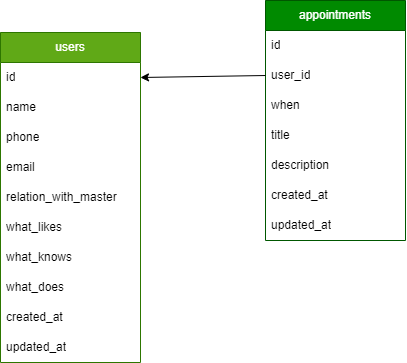

The diagram above was exported from draw.io. Its source (the exported page's mxGraphModel, read from the mxfile embedded in the PNG):
<mxGraphModel dx="-708" dy="506" grid="0" gridSize="10" guides="1" tooltips="1" connect="1" arrows="1" fold="1" page="0" pageScale="1" pageWidth="850" pageHeight="1100" math="0" shadow="0">
  <root>
    <mxCell id="0" />
    <mxCell id="1" parent="0" />
    <mxCell id="143" value="users" style="swimlane;fontStyle=0;childLayout=stackLayout;horizontal=1;startSize=30;horizontalStack=0;resizeParent=1;resizeParentMax=0;resizeLast=0;collapsible=1;marginBottom=0;whiteSpace=wrap;html=1;fillColor=#60a917;fontColor=#ffffff;strokeColor=#2D7600;" parent="1" vertex="1">
      <mxGeometry x="1270" y="103" width="140" height="330" as="geometry" />
    </mxCell>
    <mxCell id="144" value="id" style="text;strokeColor=none;fillColor=none;align=left;verticalAlign=middle;spacingLeft=4;spacingRight=4;overflow=hidden;points=[[0,0.5],[1,0.5]];portConstraint=eastwest;rotatable=0;whiteSpace=wrap;html=1;" parent="143" vertex="1">
      <mxGeometry y="30" width="140" height="30" as="geometry" />
    </mxCell>
    <mxCell id="145" value="name" style="text;strokeColor=none;fillColor=none;align=left;verticalAlign=middle;spacingLeft=4;spacingRight=4;overflow=hidden;points=[[0,0.5],[1,0.5]];portConstraint=eastwest;rotatable=0;whiteSpace=wrap;html=1;" parent="143" vertex="1">
      <mxGeometry y="60" width="140" height="30" as="geometry" />
    </mxCell>
    <mxCell id="150" value="&lt;span style=&quot;color: rgb(0, 0, 0);&quot;&gt;phone&lt;/span&gt;" style="text;strokeColor=none;fillColor=none;align=left;verticalAlign=middle;spacingLeft=4;spacingRight=4;overflow=hidden;points=[[0,0.5],[1,0.5]];portConstraint=eastwest;rotatable=0;whiteSpace=wrap;html=1;" parent="143" vertex="1">
      <mxGeometry y="90" width="140" height="30" as="geometry" />
    </mxCell>
    <mxCell id="220" value="email" style="text;strokeColor=none;fillColor=none;align=left;verticalAlign=middle;spacingLeft=4;spacingRight=4;overflow=hidden;points=[[0,0.5],[1,0.5]];portConstraint=eastwest;rotatable=0;whiteSpace=wrap;html=1;" vertex="1" parent="143">
      <mxGeometry y="120" width="140" height="30" as="geometry" />
    </mxCell>
    <mxCell id="208" value="relation_with_master" style="text;strokeColor=none;fillColor=none;align=left;verticalAlign=middle;spacingLeft=4;spacingRight=4;overflow=hidden;points=[[0,0.5],[1,0.5]];portConstraint=eastwest;rotatable=0;whiteSpace=wrap;html=1;" vertex="1" parent="143">
      <mxGeometry y="150" width="140" height="30" as="geometry" />
    </mxCell>
    <mxCell id="207" value="what_likes" style="text;strokeColor=none;fillColor=none;align=left;verticalAlign=middle;spacingLeft=4;spacingRight=4;overflow=hidden;points=[[0,0.5],[1,0.5]];portConstraint=eastwest;rotatable=0;whiteSpace=wrap;html=1;" vertex="1" parent="143">
      <mxGeometry y="180" width="140" height="30" as="geometry" />
    </mxCell>
    <mxCell id="206" value="what_knows" style="text;strokeColor=none;fillColor=none;align=left;verticalAlign=middle;spacingLeft=4;spacingRight=4;overflow=hidden;points=[[0,0.5],[1,0.5]];portConstraint=eastwest;rotatable=0;whiteSpace=wrap;html=1;" vertex="1" parent="143">
      <mxGeometry y="210" width="140" height="30" as="geometry" />
    </mxCell>
    <mxCell id="205" value="what_does" style="text;strokeColor=none;fillColor=none;align=left;verticalAlign=middle;spacingLeft=4;spacingRight=4;overflow=hidden;points=[[0,0.5],[1,0.5]];portConstraint=eastwest;rotatable=0;whiteSpace=wrap;html=1;" vertex="1" parent="143">
      <mxGeometry y="240" width="140" height="30" as="geometry" />
    </mxCell>
    <mxCell id="204" value="created_at" style="text;strokeColor=none;fillColor=none;align=left;verticalAlign=middle;spacingLeft=4;spacingRight=4;overflow=hidden;points=[[0,0.5],[1,0.5]];portConstraint=eastwest;rotatable=0;whiteSpace=wrap;html=1;" vertex="1" parent="143">
      <mxGeometry y="270" width="140" height="30" as="geometry" />
    </mxCell>
    <mxCell id="151" value="&lt;span style=&quot;color: rgb(0, 0, 0);&quot;&gt;updated_at&lt;/span&gt;" style="text;strokeColor=none;fillColor=none;align=left;verticalAlign=middle;spacingLeft=4;spacingRight=4;overflow=hidden;points=[[0,0.5],[1,0.5]];portConstraint=eastwest;rotatable=0;whiteSpace=wrap;html=1;" parent="143" vertex="1">
      <mxGeometry y="300" width="140" height="30" as="geometry" />
    </mxCell>
    <mxCell id="209" value="appointments" style="swimlane;fontStyle=0;childLayout=stackLayout;horizontal=1;startSize=30;horizontalStack=0;resizeParent=1;resizeParentMax=0;resizeLast=0;collapsible=1;marginBottom=0;whiteSpace=wrap;html=1;fillColor=#008a00;fontColor=#ffffff;strokeColor=#005700;" vertex="1" parent="1">
      <mxGeometry x="1535" y="71" width="140" height="240" as="geometry" />
    </mxCell>
    <mxCell id="210" value="id" style="text;strokeColor=none;fillColor=none;align=left;verticalAlign=middle;spacingLeft=4;spacingRight=4;overflow=hidden;points=[[0,0.5],[1,0.5]];portConstraint=eastwest;rotatable=0;whiteSpace=wrap;html=1;" vertex="1" parent="209">
      <mxGeometry y="30" width="140" height="30" as="geometry" />
    </mxCell>
    <mxCell id="211" value="&lt;span style=&quot;color: rgb(0, 0, 0);&quot;&gt;user_id&lt;/span&gt;" style="text;strokeColor=none;fillColor=none;align=left;verticalAlign=middle;spacingLeft=4;spacingRight=4;overflow=hidden;points=[[0,0.5],[1,0.5]];portConstraint=eastwest;rotatable=0;whiteSpace=wrap;html=1;" vertex="1" parent="209">
      <mxGeometry y="60" width="140" height="30" as="geometry" />
    </mxCell>
    <mxCell id="212" value="when" style="text;strokeColor=none;fillColor=none;align=left;verticalAlign=middle;spacingLeft=4;spacingRight=4;overflow=hidden;points=[[0,0.5],[1,0.5]];portConstraint=eastwest;rotatable=0;whiteSpace=wrap;html=1;" vertex="1" parent="209">
      <mxGeometry y="90" width="140" height="30" as="geometry" />
    </mxCell>
    <mxCell id="214" value="title" style="text;strokeColor=none;fillColor=none;align=left;verticalAlign=middle;spacingLeft=4;spacingRight=4;overflow=hidden;points=[[0,0.5],[1,0.5]];portConstraint=eastwest;rotatable=0;whiteSpace=wrap;html=1;" vertex="1" parent="209">
      <mxGeometry y="120" width="140" height="30" as="geometry" />
    </mxCell>
    <mxCell id="215" value="description" style="text;strokeColor=none;fillColor=none;align=left;verticalAlign=middle;spacingLeft=4;spacingRight=4;overflow=hidden;points=[[0,0.5],[1,0.5]];portConstraint=eastwest;rotatable=0;whiteSpace=wrap;html=1;" vertex="1" parent="209">
      <mxGeometry y="150" width="140" height="30" as="geometry" />
    </mxCell>
    <mxCell id="217" value="created_at" style="text;strokeColor=none;fillColor=none;align=left;verticalAlign=middle;spacingLeft=4;spacingRight=4;overflow=hidden;points=[[0,0.5],[1,0.5]];portConstraint=eastwest;rotatable=0;whiteSpace=wrap;html=1;" vertex="1" parent="209">
      <mxGeometry y="180" width="140" height="30" as="geometry" />
    </mxCell>
    <mxCell id="218" value="&lt;span style=&quot;color: rgb(0, 0, 0);&quot;&gt;updated_at&lt;/span&gt;" style="text;strokeColor=none;fillColor=none;align=left;verticalAlign=middle;spacingLeft=4;spacingRight=4;overflow=hidden;points=[[0,0.5],[1,0.5]];portConstraint=eastwest;rotatable=0;whiteSpace=wrap;html=1;" vertex="1" parent="209">
      <mxGeometry y="210" width="140" height="30" as="geometry" />
    </mxCell>
    <mxCell id="219" style="edgeStyle=none;html=1;exitX=0;exitY=0.5;exitDx=0;exitDy=0;entryX=1;entryY=0.5;entryDx=0;entryDy=0;" edge="1" parent="1" source="211" target="144">
      <mxGeometry relative="1" as="geometry" />
    </mxCell>
  </root>
</mxGraphModel>